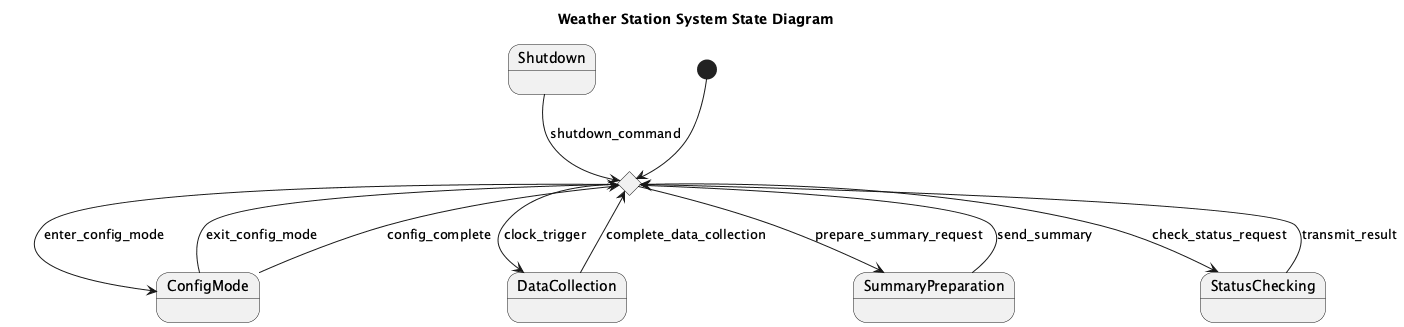

The diagram above was rendered by PlantUML. Its source (embedded in the PNG):
@startuml
title Weather Station System State Diagram

[*] --> Running

state Running <<choice>>
state ConfigMode
state Shutdown
state DataCollection
state SummaryPreparation
state StatusChecking

Running --> ConfigMode : enter_config_mode
ConfigMode --> Running : exit_config_mode

Running --> DataCollection : clock_trigger
DataCollection --> Running : complete_data_collection

Running --> SummaryPreparation : prepare_summary_request
SummaryPreparation --> Running : send_summary

Running --> StatusChecking : check_status_request
StatusChecking --> Running : transmit_result

Shutdown --> Running : shutdown_command

ConfigMode --> Running : config_complete

@enduml